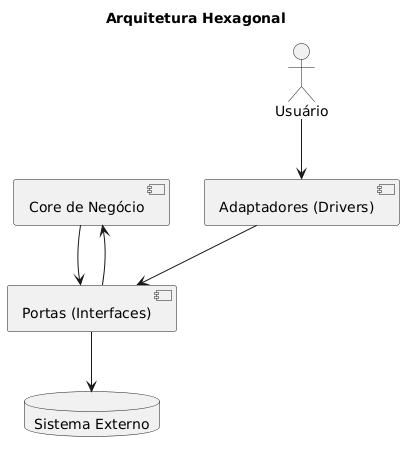

The diagram above was rendered by PlantUML. Its source (embedded in the PNG):
@startuml
title Arquitetura Hexagonal

component "Core de Negócio" as core
component "Portas (Interfaces)" as ports
component "Adaptadores (Drivers)" as adapters
actor "Usuário" as user
database "Sistema Externo" as external

user --> adapters
adapters --> ports
ports --> core
core --> ports
ports --> external
@enduml